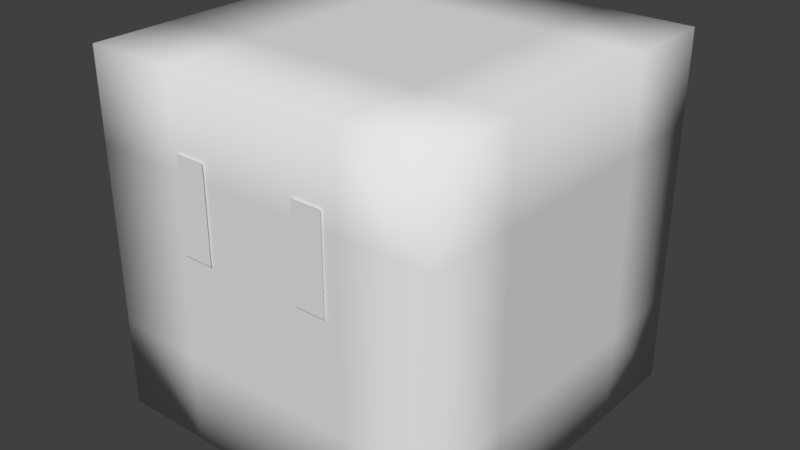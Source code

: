 # Source: Slime.blend  (saved by Blender 2.79.0; exported with 4.5.12 LTS)
import bpy
from mathutils import Matrix  # noqa: F401  (used for matrix-valued properties, if any)

bpy.ops.wm.read_factory_settings(use_empty=True)
scene = bpy.context.scene
scene.name = 'Scene'

# ---- collections
col_collection_1 = bpy.data.collections.new('Collection 1'); scene.collection.children.link(col_collection_1)

# ---- materials (node trees are filled in below, after node groups)
mat_eyes = bpy.data.materials.new('Eyes')
mat_eyes.alpha_threshold = 0.0
mat_eyes.use_transparent_shadow = False
mat_eyes.roughness = 0.5

# ---- material node trees

# ---- world
world_world = bpy.data.worlds.new('World'); scene.world = world_world
world_world.color = (0.05088, 0.05088, 0.05088)
world_world.use_sun_shadow = False
world_world.sun_shadow_jitter_overblur = 0.0
world_world.cycles.sampling_method = 'MANUAL'

# ---- meshes
me_plane = bpy.data.meshes.new('Plane')
me_plane.from_pydata([(-1.0, -5.083, 1.785e-07), (1.0, -5.083, 1.785e-07), (-1.0, 1.0, 0.0), (1.0, 1.0, 0.0), (7.302, -5.083, 5.414e-07), (9.302, -5.083, 5.414e-07), (7.302, 1.0, 3.629e-07), (9.302, 1.0, 3.629e-07)], [], [(0, 1, 3, 2), (4, 5, 7, 6)])
me_plane.materials.append(mat_eyes)
me_plane.use_remesh_preserve_volume = False
me_plane.use_remesh_preserve_attributes = False
me_plane.use_mirror_vertex_groups = False
me_plane.update()
me_cube_001 = bpy.data.meshes.new('Cube.001')
me_cube_001.from_pydata([(-1.0, -1.0, -1.0), (-1.0, -1.0, 1.0), (-1.0, 1.0, -1.0), (-1.0, 1.0, 1.0), (1.0, -1.0, -1.0), (1.0, -1.0, 1.0), (1.0, 1.0, -1.0), (1.0, 1.0, 1.0), (-1.0, 0.0, -1.0), (-1.0, -1.0, 0.0), (-1.0, 0.0, 1.0), (-1.0, 1.0, 0.0), (0.0, 1.0, -1.0), (0.0, 1.0, 1.0), (1.0, 1.0, 0.0), (1.0, 0.0, -1.0), (1.0, 0.0, 1.0), (1.0, -1.0, 0.0), (0.0, -1.0, -1.0), (0.0, -1.0, 1.0), (0.0, 0.0, 1.0), (0.0, 0.0, -1.0), (0.0, -1.0, 0.0), (1.0, 0.0, 0.0), (0.0, 1.0, 0.0), (-1.0, 0.0, 0.0), (-1.0, -0.5, -1.0), (-1.0, -1.0, 0.5), (-1.0, 0.5, 1.0), (-1.0, 1.0, -0.5), (-0.5, 1.0, -1.0), (0.5, 1.0, 1.0), (1.0, 1.0, -0.5), (1.0, 0.5, -1.0), (1.0, -0.5, 1.0), (1.0, -1.0, -0.5), (0.5, -1.0, -1.0), (-0.5, -1.0, 1.0), (-1.0, 0.5, -1.0), (-1.0, -1.0, -0.5), (-1.0, -0.5, 1.0), (-1.0, 1.0, 0.5), (0.5, 1.0, -1.0), (-0.5, 1.0, 1.0), (1.0, 1.0, 0.5), (1.0, -0.5, -1.0), (1.0, 0.5, 1.0), (1.0, -1.0, 0.5), (-0.5, -1.0, -1.0), (0.5, -1.0, 1.0), (0.0, -0.5, 1.0), (0.0, 0.5, 1.0), (0.5, 0.0, 1.0), (-0.5, 0.0, 1.0), (0.0, -0.5, -1.0), (0.0, 0.5, -1.0), (-0.5, 0.0, -1.0), (0.5, 0.0, -1.0), (-0.5, -1.0, 0.0), (0.5, -1.0, 0.0), (0.0, -1.0, -0.5), (0.0, -1.0, 0.5), (1.0, -0.5, 0.0), (1.0, 0.5, 0.0), (1.0, 0.0, -0.5), (1.0, 0.0, 0.5), (0.5, 1.0, 0.0), (-0.5, 1.0, 0.0), (0.0, 1.0, -0.5), (0.0, 1.0, 0.5), (-1.0, 0.5, 0.0), (-1.0, -0.5, 0.0), (-1.0, 0.0, -0.5), (-1.0, 0.0, 0.5), (-1.0, -0.5, 0.5), (-1.0, -0.5, -0.5), (-1.0, 0.5, -0.5), (-0.5, 1.0, 0.5), (-0.5, 1.0, -0.5), (0.5, 1.0, -0.5), (1.0, 0.5, 0.5), (1.0, 0.5, -0.5), (1.0, -0.5, -0.5), (0.5, -1.0, 0.5), (0.5, -1.0, -0.5), (-0.5, -1.0, -0.5), (0.5, 0.5, -1.0), (-0.5, 0.5, -1.0), (-0.5, -0.5, -1.0), (-0.5, 0.5, 1.0), (0.5, 0.5, 1.0), (0.5, -0.5, 1.0), (-0.5, -0.5, 1.0), (0.5, -0.5, -1.0), (-0.5, -1.0, 0.5), (1.0, -0.5, 0.5), (0.5, 1.0, 0.5), (-1.0, 0.5, 0.5)], [], [(97, 28, 3, 41), (96, 31, 7, 44), (95, 34, 5, 47), (94, 37, 1, 27), (93, 45, 4, 36), (92, 40, 1, 37), (91, 50, 19, 49), (90, 51, 20, 52), (89, 28, 10, 53), (88, 54, 18, 48), (87, 55, 21, 56), (86, 33, 15, 57), (85, 58, 9, 39), (84, 59, 22, 60), (83, 49, 19, 61), (82, 62, 17, 35), (81, 63, 23, 64), (80, 46, 16, 65), (79, 66, 14, 32), (78, 67, 24, 68), (77, 43, 13, 69), (76, 70, 11, 29), (75, 71, 25, 72), (74, 40, 10, 73), (71, 74, 73, 25), (9, 27, 74, 71), (27, 1, 40, 74), (26, 75, 72, 8), (0, 39, 75, 26), (39, 9, 71, 75), (38, 76, 29, 2), (8, 72, 76, 38), (72, 25, 70, 76), (67, 77, 69, 24), (11, 41, 77, 67), (41, 3, 43, 77), (30, 78, 68, 12), (2, 29, 78, 30), (29, 11, 67, 78), (42, 79, 32, 6), (12, 68, 79, 42), (68, 24, 66, 79), (63, 80, 65, 23), (14, 44, 80, 63), (44, 7, 46, 80), (33, 81, 64, 15), (6, 32, 81, 33), (32, 14, 63, 81), (45, 82, 35, 4), (15, 64, 82, 45), (64, 23, 62, 82), (59, 83, 61, 22), (17, 47, 83, 59), (47, 5, 49, 83), (36, 84, 60, 18), (4, 35, 84, 36), (35, 17, 59, 84), (48, 85, 39, 0), (18, 60, 85, 48), (60, 22, 58, 85), (55, 86, 57, 21), (12, 42, 86, 55), (42, 6, 33, 86), (38, 87, 56, 8), (2, 30, 87, 38), (30, 12, 55, 87), (26, 88, 48, 0), (8, 56, 88, 26), (56, 21, 54, 88), (51, 89, 53, 20), (13, 43, 89, 51), (43, 3, 28, 89), (46, 90, 52, 16), (7, 31, 90, 46), (31, 13, 51, 90), (34, 91, 49, 5), (16, 52, 91, 34), (52, 20, 50, 91), (50, 92, 37, 19), (20, 53, 92, 50), (53, 10, 40, 92), (54, 93, 36, 18), (21, 57, 93, 54), (57, 15, 45, 93), (58, 94, 27, 9), (22, 61, 94, 58), (61, 19, 37, 94), (62, 95, 47, 17), (23, 65, 95, 62), (65, 16, 34, 95), (66, 96, 44, 14), (24, 69, 96, 66), (69, 13, 31, 96), (70, 97, 41, 11), (25, 73, 97, 70), (73, 10, 28, 97)])
me_cube_001.polygons.foreach_set('use_smooth', [True] * 96)
_uv = me_cube_001.uv_layers.new(name='UVMap')
_uv.uv.foreach_set('vector', [0.4167, 0.4167, 0.3333, 0.4167, 0.3333, 0.3333, 0.4167, 0.3333, 0.08333, 0.4167, 1.987e-08, 0.4167, 0.0, 0.3333, 0.08333, 0.3333, 0.08333, 0.08333, 1.987e-08, 0.08333, 0.0, 8.941e-08, 0.08333, 5.96e-08, 0.5833, 0.08333, 0.5833, 1.987e-08, 0.6667, 0.0, 0.6667, 0.08333, 0.9167, 0.08333, 0.9167, 1.987e-08, 1.0, 0.0, 1.0, 0.08333, 0.08333, 0.9167, 0.08333, 1.0, 4.967e-08, 1.0, 2.98e-08, 0.9167, 0.08333, 0.75, 0.08333, 0.8333, 1.987e-08, 0.8333, 1.987e-08, 0.75, 0.25, 0.75, 0.25, 0.8333, 0.1667, 0.8333, 0.1667, 0.75, 0.25, 0.9167, 0.25, 1.0, 0.1667, 1.0, 0.1667, 0.9167, 0.9167, 0.25, 0.9167, 0.1667, 1.0, 0.1667, 1.0, 0.25, 0.75, 0.25, 0.75, 0.1667, 0.8333, 0.1667, 0.8333, 0.25, 0.75, 0.08333, 0.75, 2.98e-08, 0.8333, 1.987e-08, 0.8333, 0.08333, 0.5833, 0.25, 0.5833, 0.1667, 0.6667, 0.1667, 0.6667, 0.25, 0.4167, 0.25, 0.4167, 0.1667, 0.5, 0.1667, 0.5, 0.25, 0.4167, 0.08333, 0.4167, 1.987e-08, 0.5, 1.987e-08, 0.5, 0.08333, 0.25, 0.08333, 0.1667, 0.08333, 0.1667, 3.974e-08, 0.25, 0.0, 0.25, 0.25, 0.1667, 0.25, 0.1667, 0.1667, 0.25, 0.1667, 0.08333, 0.25, 8.941e-08, 0.25, 5.96e-08, 0.1667, 0.08333, 0.1667, 0.25, 0.4167, 0.1667, 0.4167, 0.1667, 0.3333, 0.25, 0.3333, 0.25, 0.5833, 0.1667, 0.5833, 0.1667, 0.5, 0.25, 0.5, 0.08333, 0.5833, 1.987e-08, 0.5833, 1.987e-08, 0.5, 0.08333, 0.5, 0.5833, 0.4167, 0.5, 0.4167, 0.5, 0.3333, 0.5833, 0.3333, 0.5833, 0.5833, 0.5, 0.5833, 0.5, 0.5, 0.5833, 0.5, 0.4167, 0.5833, 0.3333, 0.5833, 0.3333, 0.5, 0.4167, 0.5, 0.5, 0.5833, 0.4167, 0.5833, 0.4167, 0.5, 0.5, 0.5, 0.5, 0.6667, 0.4167, 0.6667, 0.4167, 0.5833, 0.5, 0.5833, 0.4167, 0.6667, 0.3333, 0.6667, 0.3333, 0.5833, 0.4167, 0.5833, 0.6667, 0.5833, 0.5833, 0.5833, 0.5833, 0.5, 0.6667, 0.5, 0.6667, 0.6667, 0.5833, 0.6667, 0.5833, 0.5833, 0.6667, 0.5833, 0.5833, 0.6667, 0.5, 0.6667, 0.5, 0.5833, 0.5833, 0.5833, 0.6667, 0.4167, 0.5833, 0.4167, 0.5833, 0.3333, 0.6667, 0.3333, 0.6667, 0.5, 0.5833, 0.5, 0.5833, 0.4167, 0.6667, 0.4167, 0.5833, 0.5, 0.5, 0.5, 0.5, 0.4167, 0.5833, 0.4167, 0.1667, 0.5833, 0.08333, 0.5833, 0.08333, 0.5, 0.1667, 0.5, 0.1667, 0.6667, 0.08333, 0.6667, 0.08333, 0.5833, 0.1667, 0.5833, 0.08333, 0.6667, 3.974e-08, 0.6667, 1.987e-08, 0.5833, 0.08333, 0.5833, 0.3333, 0.5833, 0.25, 0.5833, 0.25, 0.5, 0.3333, 0.5, 0.3333, 0.6667, 0.25, 0.6667, 0.25, 0.5833, 0.3333, 0.5833, 0.25, 0.6667, 0.1667, 0.6667, 0.1667, 0.5833, 0.25, 0.5833, 0.3333, 0.4167, 0.25, 0.4167, 0.25, 0.3333, 0.3333, 0.3333, 0.3333, 0.5, 0.25, 0.5, 0.25, 0.4167, 0.3333, 0.4167, 0.25, 0.5, 0.1667, 0.5, 0.1667, 0.4167, 0.25, 0.4167, 0.1667, 0.25, 0.08333, 0.25, 0.08333, 0.1667, 0.1667, 0.1667, 0.1667, 0.3333, 0.08333, 0.3333, 0.08333, 0.25, 0.1667, 0.25, 0.08333, 0.3333, 1.291e-07, 0.3333, 8.941e-08, 0.25, 0.08333, 0.25, 0.3333, 0.25, 0.25, 0.25, 0.25, 0.1667, 0.3333, 0.1667, 0.3333, 0.3333, 0.25, 0.3333, 0.25, 0.25, 0.3333, 0.25, 0.25, 0.3333, 0.1667, 0.3333, 0.1667, 0.25, 0.25, 0.25, 0.3333, 0.08333, 0.25, 0.08333, 0.25, 0.0, 0.3333, 0.0, 0.3333, 0.1667, 0.25, 0.1667, 0.25, 0.08333, 0.3333, 0.08333, 0.25, 0.1667, 0.1667, 0.1667, 0.1667, 0.08333, 0.25, 0.08333, 0.4167, 0.1667, 0.4167, 0.08333, 0.5, 0.08333, 0.5, 0.1667, 0.3333, 0.1667, 0.3333, 0.08333, 0.4167, 0.08333, 0.4167, 0.1667, 0.3333, 0.08333, 0.3333, 3.974e-08, 0.4167, 1.987e-08, 0.4167, 0.08333, 0.4167, 0.3333, 0.4167, 0.25, 0.5, 0.25, 0.5, 0.3333, 0.3333, 0.3333, 0.3333, 0.25, 0.4167, 0.25, 0.4167, 0.3333, 0.3333, 0.25, 0.3333, 0.1667, 0.4167, 0.1667, 0.4167, 0.25, 0.5833, 0.3333, 0.5833, 0.25, 0.6667, 0.25, 0.6667, 0.3333, 0.5, 0.3333, 0.5, 0.25, 0.5833, 0.25, 0.5833, 0.3333, 0.5, 0.25, 0.5, 0.1667, 0.5833, 0.1667, 0.5833, 0.25, 0.75, 0.1667, 0.75, 0.08333, 0.8333, 0.08333, 0.8333, 0.1667, 0.6667, 0.1667, 0.6667, 0.08333, 0.75, 0.08333, 0.75, 0.1667, 0.6667, 0.08333, 0.6667, 4.967e-08, 0.75, 2.98e-08, 0.75, 0.08333, 0.75, 0.3333, 0.75, 0.25, 0.8333, 0.25, 0.8333, 0.3333, 0.6667, 0.3333, 0.6667, 0.25, 0.75, 0.25, 0.75, 0.3333, 0.6667, 0.25, 0.6667, 0.1667, 0.75, 0.1667, 0.75, 0.25, 0.9167, 0.3333, 0.9167, 0.25, 1.0, 0.25, 1.0, 0.3333, 0.8333, 0.3333, 0.8333, 0.25, 0.9167, 0.25, 0.9167, 0.3333, 0.8333, 0.25, 0.8333, 0.1667, 0.9167, 0.1667, 0.9167, 0.25, 0.25, 0.8333, 0.25, 0.9167, 0.1667, 0.9167, 0.1667, 0.8333, 0.3333, 0.8333, 0.3333, 0.9167, 0.25, 0.9167, 0.25, 0.8333, 0.3333, 0.9167, 0.3333, 1.0, 0.25, 1.0, 0.25, 0.9167, 0.25, 0.6667, 0.25, 0.75, 0.1667, 0.75, 0.1667, 0.6667, 0.3333, 0.6667, 0.3333, 0.75, 0.25, 0.75, 0.25, 0.6667, 0.3333, 0.75, 0.3333, 0.8333, 0.25, 0.8333, 0.25, 0.75, 0.08333, 0.6667, 0.08333, 0.75, 1.987e-08, 0.75, 0.0, 0.6667, 0.1667, 0.6667, 0.1667, 0.75, 0.08333, 0.75, 0.08333, 0.6667, 0.1667, 0.75, 0.1667, 0.8333, 0.08333, 0.8333, 0.08333, 0.75, 0.08333, 0.8333, 0.08333, 0.9167, 2.98e-08, 0.9167, 1.987e-08, 0.8333, 0.1667, 0.8333, 0.1667, 0.9167, 0.08333, 0.9167, 0.08333, 0.8333, 0.1667, 0.9167, 0.1667, 1.0, 0.08333, 1.0, 0.08333, 0.9167, 0.9167, 0.1667, 0.9167, 0.08333, 1.0, 0.08333, 1.0, 0.1667, 0.8333, 0.1667, 0.8333, 0.08333, 0.9167, 0.08333, 0.9167, 0.1667, 0.8333, 0.08333, 0.8333, 1.987e-08, 0.9167, 1.987e-08, 0.9167, 0.08333, 0.5833, 0.1667, 0.5833, 0.08333, 0.6667, 0.08333, 0.6667, 0.1667, 0.5, 0.1667, 0.5, 0.08333, 0.5833, 0.08333, 0.5833, 0.1667, 0.5, 0.08333, 0.5, 1.987e-08, 0.5833, 1.987e-08, 0.5833, 0.08333, 0.1667, 0.08333, 0.08333, 0.08333, 0.08333, 5.96e-08, 0.1667, 3.974e-08, 0.1667, 0.1667, 0.08333, 0.1667, 0.08333, 0.08333, 0.1667, 0.08333, 0.08333, 0.1667, 5.96e-08, 0.1667, 1.987e-08, 0.08333, 0.08333, 0.08333, 0.1667, 0.4167, 0.08333, 0.4167, 0.08333, 0.3333, 0.1667, 0.3333, 0.1667, 0.5, 0.08333, 0.5, 0.08333, 0.4167, 0.1667, 0.4167, 0.08333, 0.5, 1.987e-08, 0.5, 1.987e-08, 0.4167, 0.08333, 0.4167, 0.5, 0.4167, 0.4167, 0.4167, 0.4167, 0.3333, 0.5, 0.3333, 0.5, 0.5, 0.4167, 0.5, 0.4167, 0.4167, 0.5, 0.4167, 0.4167, 0.5, 0.3333, 0.5, 0.3333, 0.4167, 0.4167, 0.4167])
me_cube_001.use_remesh_preserve_volume = False
me_cube_001.use_remesh_preserve_attributes = False
me_cube_001.use_mirror_vertex_groups = False
me_cube_001.update()
arm_armature_001 = bpy.data.armatures.new('Armature.001')  # bones are not reproduced
arm_armature = bpy.data.armatures.new('Armature')  # bones are not reproduced

# ---- objects
ob_armature_001 = bpy.data.objects.new('Armature.001', arm_armature_001)
ob_plane = bpy.data.objects.new('Plane', me_plane)
ob_armature = bpy.data.objects.new('Armature', arm_armature)
ob_cube = bpy.data.objects.new('Cube', me_cube_001)

# ---- transforms, parenting, visibility, modifiers, constraints
ob_armature_001.location = (-0.1636, -1.137, 0.137)
ob_armature_001.rotation_euler = (0.0, -0.0, -1.571)
ob_armature_001.scale = (0.496, 0.496, 0.496)
ob_armature_001.lineart.crease_threshold = 0.0
ob_plane.parent = ob_armature_001
ob_plane.matrix_parent_inverse = Matrix(((2.016, 0.0, 0.0, -2.433), (0.0, 2.016, 0.0, 0.1828), (-1.49e-08, 0.0, 2.016, -0.2763), (0.0, 0.0, 0.0, 1.0)))
ob_plane.location = (1.011, -0.3698, 0.522)
ob_plane.rotation_euler = (1.571, -0.0, 1.571)
ob_plane.scale = (0.08552, 0.08552, 0.08552)
ob_plane.lineart.crease_threshold = 0.0
_vg = ob_plane.vertex_groups.new(name='Bone')
for _i, _w in zip([0, 1, 2, 3, 4, 5, 6, 7], [1.0, 1.0, 1.0, 1.0, 1.0, 1.0, 1.0, 1.0]): _vg.add([_i], _w, 'REPLACE')
_m = ob_plane.modifiers.new('Armature', 'ARMATURE')
_m.object = ob_armature_001
ob_armature.location = (-0.07292, 0.07031, -1.032)
ob_armature.rotation_euler = (0.0, -0.0, -1.571)
ob_armature.show_in_front = True
ob_armature.lineart.crease_threshold = 0.0
ob_cube.parent = ob_armature
ob_cube.matrix_parent_inverse = Matrix(((1.0, 0.0, 0.0, 0.0), (0.0, 1.0, 0.0, 0.0), (0.0, 0.0, 1.0, 1.032), (0.0, 0.0, 0.0, 1.0)))
ob_cube.location = (0.0, 0.0, 0.0)
ob_cube.lineart.crease_threshold = 0.0
_vg = ob_cube.vertex_groups.new(name='Bone')
for _i, _w in zip([0, 1, 2, 3, 4, 5, 6, 7, 8, 9, 10, 11, 12, 13, 14, 15, 16, 17, 18, 19, 21, 22, 23, 24, 25, 26, 27, 28, 29, 30, 31, 32, 33, 34, 35, 36, 37, 38, 39, 40, 41, 42, 43, 44, 45, 46, 47, 48, 49, 50, 51, 52, 53, 54, 55, 56, 57, 58, 59, 60, 61, 62, 63, 64, 65, 66, 67, 68, 69, 70, 71, 72, 73, 74, 75, 76, 77, 78, 79, 80, 81, 82, 83, 84, 85, 86, 87, 88, 89, 90, 91, 92, 93, 94, 95, 96, 97], [0.7428, 0.1389, 0.7371, 0.1359, 0.7371, 0.1359, 0.7428, 0.1389, 0.7929, 0.3121, 0.1141, 0.3112, 0.7929, 0.1141, 0.3121, 0.7929, 0.1141, 0.3112, 0.7929, 0.1141, 1.0, 0.2833, 0.2833, 0.2833, 0.2833, 0.7542, 0.1713, 0.1409, 0.6342, 0.7526, 0.1418, 0.6361, 0.7542, 0.1409, 0.6342, 0.7526, 0.1418, 0.7526, 0.6361, 0.1418, 0.1702, 0.7542, 0.1409, 0.1713, 0.7526, 0.1418, 0.1702, 0.7542, 0.1409, 0.1141, 0.1141, 0.1141, 0.1141, 0.837, 0.837, 0.837, 0.837, 0.2986, 0.2981, 0.6766, 0.1434, 0.2981, 0.2986, 0.6766, 0.1434, 0.2986, 0.2981, 0.6766, 0.1434, 0.2981, 0.2986, 0.6766, 0.1434, 0.16, 0.6536, 0.6528, 0.1595, 0.6528, 0.6536, 0.16, 0.6536, 0.6528, 0.1595, 0.6528, 0.6536, 0.6963, 0.6956, 0.6963, 0.2298, 0.2302, 0.2298, 0.2302, 0.6956, 0.16, 0.1595, 0.16, 0.1595]): _vg.add([_i], _w, 'REPLACE')
_vg = ob_cube.vertex_groups.new(name='Bone.001')
for _i, _w in zip([0, 1, 2, 3, 4, 5, 6, 7, 8, 9, 10, 11, 12, 13, 14, 15, 16, 17, 18, 19, 20, 21, 22, 23, 24, 25, 26, 27, 28, 29, 30, 31, 32, 33, 34, 35, 36, 37, 38, 39, 40, 41, 42, 43, 44, 45, 46, 47, 48, 49, 50, 51, 52, 53, 54, 55, 56, 57, 58, 59, 60, 61, 62, 63, 64, 65, 66, 67, 68, 69, 70, 71, 72, 73, 74, 75, 76, 77, 78, 79, 80, 81, 82, 83, 84, 85, 86, 87, 88, 89, 90, 91, 92, 93, 94, 95, 96, 97], [0.0, 0.8611, 0.0, 0.8641, 0.0, 0.8641, 0.0, 0.8611, 0.0, 0.6879, 0.8859, 0.6888, 0.0, 0.8859, 0.6879, 0.0, 0.8859, 0.6888, 0.0, 0.8859, 1.0, 0.0, 0.7167, 0.7167, 0.7167, 0.7167, 0.0, 0.8287, 0.8591, 0.3658, 0.0, 0.8582, 0.3639, 0.0, 0.8591, 0.3658, 0.0, 0.8582, 0.0, 0.3639, 0.8582, 0.8298, 0.0, 0.8591, 0.8287, 0.0, 0.8582, 0.8298, 0.0, 0.8591, 0.8859, 0.8859, 0.8859, 0.8859, 0.0, 0.0, 0.0, 0.0, 0.7014, 0.7019, 0.3234, 0.8566, 0.7019, 0.7014, 0.3234, 0.8566, 0.7014, 0.7019, 0.3234, 0.8566, 0.7019, 0.7014, 0.3234, 0.8566, 0.84, 0.3464, 0.3472, 0.8405, 0.3472, 0.3464, 0.84, 0.3464, 0.3472, 0.8405, 0.3472, 0.3464, 0.0, 0.0, 0.0, 0.7702, 0.7698, 0.7702, 0.7698, 0.0, 0.84, 0.8405, 0.84, 0.8405]): _vg.add([_i], _w, 'REPLACE')
_m = ob_cube.modifiers.new('Armature', 'ARMATURE')
_m.object = ob_armature

# ---- collection membership
col_collection_1.objects.link(ob_armature_001)
col_collection_1.objects.link(ob_plane)
col_collection_1.objects.link(ob_armature)
col_collection_1.objects.link(ob_cube)

# ---- scene / render settings (as saved in the file)
scene.frame_start = 1; scene.frame_end = 250; scene.frame_set(1)
scene.render.engine = 'BLENDER_EEVEE_NEXT'
scene.render.resolution_percentage = 50
scene.render.dither_intensity = 0.0
scene.cycles.use_denoising = False
scene.cycles.samples = 128
scene.cycles.sampling_pattern = 'TABULATED_SOBOL'
scene.cycles.use_adaptive_sampling = False
scene.cycles.use_light_tree = False
scene.cycles.blur_glossy = 0.0
scene.cycles.sample_clamp_indirect = 0.0
scene.view_settings.view_transform = 'Standard'
bpy.context.view_layer.update()

# ---- added for rendering (the .blend has no active camera and no usable light): camera, sun
cam_auto = bpy.data.cameras.new('AutoCamera')
cam_auto.lens = 50.0
cam_auto.sensor_width = 36.0
cam_auto.clip_end = 1000.0
ob_auto_camera = bpy.data.objects.new('AutoCamera', cam_auto)
scene.collection.objects.link(ob_auto_camera)
ob_auto_camera.location = (3.14831, -3.7976, 2.57802)
ob_auto_camera.rotation_euler = (1.09748, -7.21219e-08, 0.694738)
scene.camera = ob_auto_camera
light_auto_sun = bpy.data.lights.new('AutoSun', 'SUN')
light_auto_sun.energy = 3.0
light_auto_sun.angle = 0.0523599
ob_auto_sun = bpy.data.objects.new('AutoSun', light_auto_sun)
scene.collection.objects.link(ob_auto_sun)
ob_auto_sun.rotation_euler = (0.872665, 0.174533, 0.523599)
bpy.context.view_layer.update()
